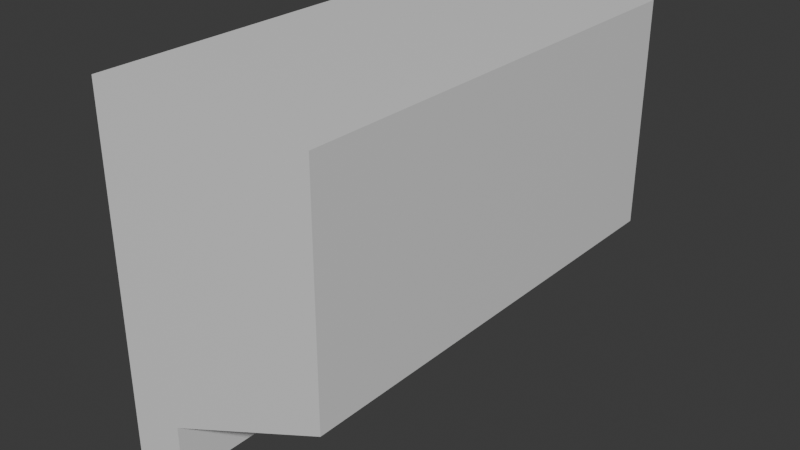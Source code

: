 # Source: Wall_002.blend  (saved by Blender 5.0.119; exported with 4.5.12 LTS)
import bpy
from mathutils import Matrix  # noqa: F401  (used for matrix-valued properties, if any)

bpy.ops.wm.read_factory_settings(use_empty=True)
scene = bpy.context.scene
scene.name = 'Scene'

# ---- collections
col_collection = bpy.data.collections.new('Collection'); scene.collection.children.link(col_collection)

# ---- materials (node trees are filled in below, after node groups)
mat_material_001 = bpy.data.materials.new('Material.001')

# ---- material node trees
mat_material_001.use_nodes = True; mat_material_001.node_tree.nodes.clear()
_N = mat_material_001.node_tree.nodes; _L = mat_material_001.node_tree.links
n0 = _N.new('ShaderNodeBsdfPrincipled'); n0.name = 'Principled BSDF'; n0.location = (-200, 100)
n1 = _N.new('ShaderNodeOutputMaterial'); n1.name = 'Material Output'; n1.location = (200, 100)
_L.new(n0.outputs[0], n1.inputs[0])
n1.is_active_output = True

# ---- world
world_world = bpy.data.worlds.new('World'); scene.world = world_world
world_world.use_nodes = True; world_world.node_tree.nodes.clear()
_N = world_world.node_tree.nodes; _L = world_world.node_tree.links
n0 = _N.new('ShaderNodeOutputWorld'); n0.name = 'World Output'; n0.location = (200, 100)
n1 = _N.new('ShaderNodeBackground'); n1.name = 'Background'; n1.location = (-200, 100)
n1.inputs[0].default_value = (0.05088, 0.05088, 0.05088, 1.0)
_L.new(n1.outputs[0], n0.inputs[0])
n0.is_active_output = True
world_world.color = (0.05088, 0.05088, 0.05088)
world_world.sun_shadow_jitter_overblur = 0.0

# ---- meshes
me_cube_001 = bpy.data.meshes.new('Cube.001')
me_cube_001.from_pydata([(0.0, -1.0, 3.0), (0.0, 1.0, 3.0), (0.0, 1.0, 2.0), (0.0, -1.0, 2.0), (-0.75, 1.0, 1.667), (-0.75, -1.0, 1.667), (-0.75, -1.0, 3.0), (-0.75, 1.0, 3.0), (-1.0, 1.0, 1.667), (-1.0, -1.0, 1.667), (-1.0, -1.0, 3.0), (-1.0, 1.0, 3.0), (-0.75, 1.0, 1.417), (-0.75, -1.0, 1.417), (-1.0, -1.0, 1.417), (-1.0, 1.0, 1.417)], [], [(2, 1, 0, 3), (2, 3, 5, 4), (0, 1, 7, 6), (0, 6, 5, 3), (1, 2, 4, 7), (4, 5, 13, 12), (5, 6, 10, 9), (7, 4, 8, 11), (6, 7, 11, 10), (12, 13, 14, 15), (9, 8, 15, 14), (8, 4, 12, 15), (5, 9, 14, 13)])
_uv = me_cube_001.uv_layers.new(name='UVMap')
_uv.uv.foreach_set('vector', [0.5417, 0.5, 0.625, 0.5, 0.625, 0.75, 0.5417, 0.75, 0.5417, 0.5, 0.5417, 0.75, 0.5417, 0.75, 0.5417, 0.5, 0.625, 0.75, 0.625, 0.5, 0.625, 0.5, 0.625, 0.75, 0.625, 0.75, 0.625, 0.75, 0.5417, 0.75, 0.5417, 0.75, 0.625, 0.5, 0.5417, 0.5, 0.5417, 0.5, 0.625, 0.5, 0.5417, 0.5, 0.5417, 0.75, 0.5417, 0.75, 0.5417, 0.5, 0.5417, 0.75, 0.625, 0.75, 0.625, 0.75, 0.5417, 0.75, 0.625, 0.5, 0.5417, 0.5, 0.5417, 0.5, 0.625, 0.5, 0.625, 0.75, 0.625, 0.5, 0.625, 0.5, 0.625, 0.75, 0.5417, 0.5, 0.5417, 0.75, 0.5417, 0.75, 0.5417, 0.5, 0.0, 0.0, 0.0, 0.0, 0.0, 0.0, 0.0, 0.0, 0.5417, 0.5, 0.5417, 0.5, 0.5417, 0.5, 0.5417, 0.5, 0.5417, 0.75, 0.5417, 0.75, 0.5417, 0.75, 0.5417, 0.75])
me_cube_001.materials.append(mat_material_001)
me_cube_001.update()

# ---- objects
ob_cube = bpy.data.objects.new('Cube', me_cube_001)

# ---- transforms, parenting, visibility, modifiers, constraints
ob_cube.location = (0.0, 0.0, 0.0)

# ---- collection membership
col_collection.objects.link(ob_cube)

# ---- scene / render settings (as saved in the file)
scene.frame_start = 1; scene.frame_end = 250; scene.frame_set(0)
scene.render.engine = 'BLENDER_EEVEE_NEXT'
scene.render.bake_bias = 0.0
scene.render.bake_samples = 0
scene.cycles.sampling_pattern = 'TABULATED_SOBOL'
scene.eevee.use_volume_custom_range = False
bpy.context.view_layer.update()

# ---- added for rendering (the .blend has no active camera and no usable light): camera, sun
cam_auto = bpy.data.cameras.new('AutoCamera')
cam_auto.lens = 50.0
cam_auto.sensor_width = 36.0
cam_auto.clip_end = 1000.0
ob_auto_camera = bpy.data.objects.new('AutoCamera', cam_auto)
scene.collection.objects.link(ob_auto_camera)
ob_auto_camera.location = (2.035, -3.04201, 4.23634)
ob_auto_camera.rotation_euler = (1.09748, -7.21219e-08, 0.694738)
scene.camera = ob_auto_camera
light_auto_sun = bpy.data.lights.new('AutoSun', 'SUN')
light_auto_sun.energy = 3.0
light_auto_sun.angle = 0.0523599
ob_auto_sun = bpy.data.objects.new('AutoSun', light_auto_sun)
scene.collection.objects.link(ob_auto_sun)
ob_auto_sun.rotation_euler = (0.872665, 0.174533, 0.523599)
bpy.context.view_layer.update()
